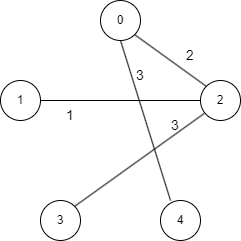

The diagram above was exported from draw.io. Its source (the exported page's mxGraphModel, read from the mxfile embedded in the PNG):
<mxGraphModel dx="1298" dy="714" grid="1" gridSize="10" guides="1" tooltips="1" connect="1" arrows="1" fold="1" page="1" pageScale="1" pageWidth="850" pageHeight="1100" math="0" shadow="0">
  <root>
    <mxCell id="0" />
    <mxCell id="1" parent="0" />
    <mxCell id="n_HbXx4nSu1F5sgmNl4X-35" value="0" style="ellipse;whiteSpace=wrap;html=1;aspect=fixed;" vertex="1" parent="1">
      <mxGeometry x="340" y="520" width="40" height="40" as="geometry" />
    </mxCell>
    <mxCell id="n_HbXx4nSu1F5sgmNl4X-36" value="1" style="ellipse;whiteSpace=wrap;html=1;aspect=fixed;" vertex="1" parent="1">
      <mxGeometry x="240" y="600" width="40" height="40" as="geometry" />
    </mxCell>
    <mxCell id="n_HbXx4nSu1F5sgmNl4X-37" value="2" style="ellipse;whiteSpace=wrap;html=1;aspect=fixed;" vertex="1" parent="1">
      <mxGeometry x="440" y="600" width="40" height="40" as="geometry" />
    </mxCell>
    <mxCell id="n_HbXx4nSu1F5sgmNl4X-38" value="3" style="ellipse;whiteSpace=wrap;html=1;aspect=fixed;" vertex="1" parent="1">
      <mxGeometry x="280" y="720" width="40" height="40" as="geometry" />
    </mxCell>
    <mxCell id="n_HbXx4nSu1F5sgmNl4X-39" value="4" style="ellipse;whiteSpace=wrap;html=1;aspect=fixed;" vertex="1" parent="1">
      <mxGeometry x="400" y="720" width="40" height="40" as="geometry" />
    </mxCell>
    <mxCell id="n_HbXx4nSu1F5sgmNl4X-50" value="1" style="text;html=1;strokeColor=none;fillColor=none;align=center;verticalAlign=middle;whiteSpace=wrap;rounded=0;fontSize=14;" vertex="1" parent="1">
      <mxGeometry x="280" y="620" width="60" height="30" as="geometry" />
    </mxCell>
    <mxCell id="n_HbXx4nSu1F5sgmNl4X-51" value="2" style="text;html=1;strokeColor=none;fillColor=none;align=center;verticalAlign=middle;whiteSpace=wrap;rounded=0;fontSize=14;" vertex="1" parent="1">
      <mxGeometry x="400" y="560" width="60" height="30" as="geometry" />
    </mxCell>
    <mxCell id="n_HbXx4nSu1F5sgmNl4X-53" value="3" style="text;html=1;strokeColor=none;fillColor=none;align=center;verticalAlign=middle;whiteSpace=wrap;rounded=0;fontSize=14;" vertex="1" parent="1">
      <mxGeometry x="350" y="580" width="60" height="30" as="geometry" />
    </mxCell>
    <mxCell id="n_HbXx4nSu1F5sgmNl4X-57" value="3" style="text;html=1;strokeColor=none;fillColor=none;align=center;verticalAlign=middle;whiteSpace=wrap;rounded=0;fontSize=14;" vertex="1" parent="1">
      <mxGeometry x="385" y="630" width="60" height="30" as="geometry" />
    </mxCell>
    <mxCell id="n_HbXx4nSu1F5sgmNl4X-62" value="" style="endArrow=none;html=1;rounded=1;strokeColor=#000000;strokeWidth=1;fontSize=14;exitX=0;exitY=0;exitDx=0;exitDy=0;entryX=0;entryY=0.5;entryDx=0;entryDy=0;" edge="1" parent="1" target="n_HbXx4nSu1F5sgmNl4X-37">
      <mxGeometry width="50" height="50" relative="1" as="geometry">
        <mxPoint x="280.00000000000006" y="620" as="sourcePoint" />
        <mxPoint x="370" y="620" as="targetPoint" />
      </mxGeometry>
    </mxCell>
    <mxCell id="n_HbXx4nSu1F5sgmNl4X-63" value="" style="endArrow=none;html=1;rounded=1;strokeColor=#000000;strokeWidth=1;fontSize=14;entryX=1;entryY=1;entryDx=0;entryDy=0;exitX=0;exitY=0;exitDx=0;exitDy=0;" edge="1" parent="1" source="n_HbXx4nSu1F5sgmNl4X-37" target="n_HbXx4nSu1F5sgmNl4X-35">
      <mxGeometry width="50" height="50" relative="1" as="geometry">
        <mxPoint x="350" y="660" as="sourcePoint" />
        <mxPoint x="400" y="610" as="targetPoint" />
      </mxGeometry>
    </mxCell>
    <mxCell id="n_HbXx4nSu1F5sgmNl4X-64" value="" style="endArrow=none;html=1;rounded=1;strokeColor=#000000;strokeWidth=1;fontSize=14;entryX=0.98;entryY=0.098;entryDx=0;entryDy=0;entryPerimeter=0;exitX=1;exitY=0;exitDx=0;exitDy=0;" edge="1" parent="1" source="n_HbXx4nSu1F5sgmNl4X-38" target="n_HbXx4nSu1F5sgmNl4X-57">
      <mxGeometry width="50" height="50" relative="1" as="geometry">
        <mxPoint x="350" y="700" as="sourcePoint" />
        <mxPoint x="400" y="650" as="targetPoint" />
      </mxGeometry>
    </mxCell>
    <mxCell id="n_HbXx4nSu1F5sgmNl4X-65" value="" style="endArrow=none;html=1;rounded=1;strokeColor=#000000;strokeWidth=1;fontSize=14;entryX=0.5;entryY=1;entryDx=0;entryDy=0;exitX=0.25;exitY=0;exitDx=0;exitDy=0;exitPerimeter=0;" edge="1" parent="1" source="n_HbXx4nSu1F5sgmNl4X-39" target="n_HbXx4nSu1F5sgmNl4X-35">
      <mxGeometry width="50" height="50" relative="1" as="geometry">
        <mxPoint x="360" y="690" as="sourcePoint" />
        <mxPoint x="410" y="640" as="targetPoint" />
      </mxGeometry>
    </mxCell>
  </root>
</mxGraphModel>